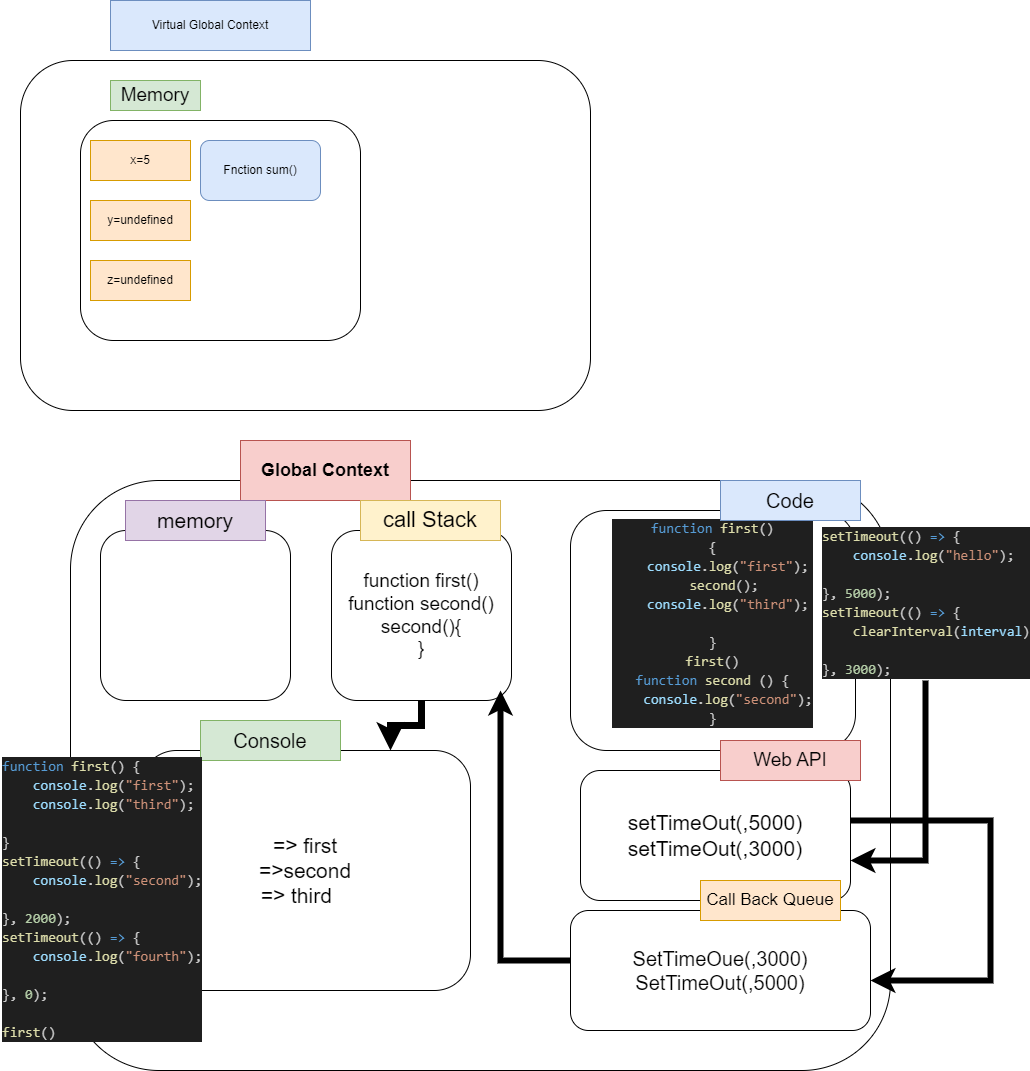

The diagram above was exported from draw.io. Its source (the exported page's mxGraphModel, read from the mxfile embedded in the PNG):
<mxGraphModel dx="1050" dy="530" grid="1" gridSize="10" guides="1" tooltips="1" connect="1" arrows="1" fold="1" page="1" pageScale="1" pageWidth="2339" pageHeight="3300" math="0" shadow="0">
  <root>
    <mxCell id="0" />
    <mxCell id="1" parent="0" />
    <mxCell id="z9YWBfsLNNfRjljWT8vV-1" value="" style="rounded=1;whiteSpace=wrap;html=1;" vertex="1" parent="1">
      <mxGeometry x="170" y="90" width="570" height="350" as="geometry" />
    </mxCell>
    <mxCell id="z9YWBfsLNNfRjljWT8vV-2" value="Virtual Global Context" style="text;html=1;align=center;verticalAlign=middle;whiteSpace=wrap;rounded=0;fillColor=#dae8fc;strokeColor=#6c8ebf;" vertex="1" parent="1">
      <mxGeometry x="260" y="30" width="200" height="50" as="geometry" />
    </mxCell>
    <mxCell id="z9YWBfsLNNfRjljWT8vV-3" value="" style="rounded=1;whiteSpace=wrap;html=1;" vertex="1" parent="1">
      <mxGeometry x="230" y="150" width="280" height="220" as="geometry" />
    </mxCell>
    <mxCell id="z9YWBfsLNNfRjljWT8vV-4" value="&lt;font style=&quot;font-size: 19px;&quot;&gt;Memory&lt;/font&gt;" style="text;html=1;align=center;verticalAlign=middle;whiteSpace=wrap;rounded=0;fillColor=#d5e8d4;strokeColor=#82b366;" vertex="1" parent="1">
      <mxGeometry x="260" y="110" width="90" height="30" as="geometry" />
    </mxCell>
    <mxCell id="z9YWBfsLNNfRjljWT8vV-5" value="x=5" style="text;html=1;align=center;verticalAlign=middle;whiteSpace=wrap;rounded=0;fillColor=#ffe6cc;strokeColor=#d79b00;" vertex="1" parent="1">
      <mxGeometry x="240" y="170" width="100" height="40" as="geometry" />
    </mxCell>
    <mxCell id="z9YWBfsLNNfRjljWT8vV-6" value="y=undefined" style="text;html=1;align=center;verticalAlign=middle;whiteSpace=wrap;rounded=0;fillColor=#ffe6cc;strokeColor=#d79b00;" vertex="1" parent="1">
      <mxGeometry x="240" y="230" width="100" height="40" as="geometry" />
    </mxCell>
    <mxCell id="z9YWBfsLNNfRjljWT8vV-7" value="z=undefined" style="text;html=1;align=center;verticalAlign=middle;whiteSpace=wrap;rounded=0;fillColor=#ffe6cc;strokeColor=#d79b00;" vertex="1" parent="1">
      <mxGeometry x="240" y="290" width="100" height="40" as="geometry" />
    </mxCell>
    <mxCell id="z9YWBfsLNNfRjljWT8vV-8" value="Fnction sum()" style="rounded=1;whiteSpace=wrap;html=1;fillColor=#dae8fc;strokeColor=#6c8ebf;" vertex="1" parent="1">
      <mxGeometry x="350" y="170" width="120" height="60" as="geometry" />
    </mxCell>
    <mxCell id="z9YWBfsLNNfRjljWT8vV-9" value="" style="rounded=1;whiteSpace=wrap;html=1;" vertex="1" parent="1">
      <mxGeometry x="220" y="510" width="820" height="590" as="geometry" />
    </mxCell>
    <mxCell id="z9YWBfsLNNfRjljWT8vV-10" value="&lt;font style=&quot;font-size: 18px;&quot;&gt;&lt;b&gt;Global Context&lt;/b&gt;&lt;/font&gt;" style="text;html=1;align=center;verticalAlign=middle;whiteSpace=wrap;rounded=0;fillColor=#f8cecc;strokeColor=#b85450;" vertex="1" parent="1">
      <mxGeometry x="390" y="470" width="170" height="60" as="geometry" />
    </mxCell>
    <mxCell id="z9YWBfsLNNfRjljWT8vV-11" value="" style="rounded=1;whiteSpace=wrap;html=1;" vertex="1" parent="1">
      <mxGeometry x="250" y="560" width="190" height="170" as="geometry" />
    </mxCell>
    <mxCell id="z9YWBfsLNNfRjljWT8vV-27" style="edgeStyle=orthogonalEdgeStyle;rounded=0;orthogonalLoop=1;jettySize=auto;html=1;strokeWidth=7;" edge="1" parent="1" source="z9YWBfsLNNfRjljWT8vV-12" target="z9YWBfsLNNfRjljWT8vV-16">
      <mxGeometry relative="1" as="geometry">
        <Array as="points">
          <mxPoint x="571" y="755" />
          <mxPoint x="540" y="755" />
        </Array>
      </mxGeometry>
    </mxCell>
    <mxCell id="z9YWBfsLNNfRjljWT8vV-12" value="&lt;font style=&quot;font-size: 19px;&quot;&gt;function first()&lt;/font&gt;&lt;div&gt;&lt;font style=&quot;font-size: 19px;&quot;&gt;function second()&lt;/font&gt;&lt;/div&gt;&lt;div&gt;&lt;font style=&quot;font-size: 19px;&quot;&gt;second(){&lt;br&gt;}&lt;/font&gt;&lt;/div&gt;" style="rounded=1;whiteSpace=wrap;html=1;" vertex="1" parent="1">
      <mxGeometry x="481" y="560" width="180" height="170" as="geometry" />
    </mxCell>
    <mxCell id="z9YWBfsLNNfRjljWT8vV-13" value="&#10;&lt;div style=&quot;color: #cccccc;background-color: #1f1f1f;font-family: Consolas, 'Courier New', monospace;font-weight: normal;font-size: 14px;line-height: 19px;white-space: pre;&quot;&gt;&lt;div&gt;&lt;span style=&quot;color: #569cd6;&quot;&gt;function&lt;/span&gt;&lt;span style=&quot;color: #cccccc;&quot;&gt; &lt;/span&gt;&lt;span style=&quot;color: #dcdcaa;&quot;&gt;first&lt;/span&gt;&lt;span style=&quot;color: #cccccc;&quot;&gt;()&lt;/span&gt;&lt;/div&gt;&lt;div&gt;&lt;span style=&quot;color: #cccccc;&quot;&gt;{&lt;/span&gt;&lt;/div&gt;&lt;div&gt;&lt;span style=&quot;color: #cccccc;&quot;&gt;&amp;nbsp; &amp;nbsp; &lt;/span&gt;&lt;span style=&quot;color: #9cdcfe;&quot;&gt;console&lt;/span&gt;&lt;span style=&quot;color: #cccccc;&quot;&gt;.&lt;/span&gt;&lt;span style=&quot;color: #dcdcaa;&quot;&gt;log&lt;/span&gt;&lt;span style=&quot;color: #cccccc;&quot;&gt;(&lt;/span&gt;&lt;span style=&quot;color: #ce9178;&quot;&gt;&quot;first&quot;&lt;/span&gt;&lt;span style=&quot;color: #cccccc;&quot;&gt;);&lt;/span&gt;&lt;/div&gt;&lt;div&gt;&lt;span style=&quot;color: #cccccc;&quot;&gt;&amp;nbsp; &amp;nbsp; &amp;nbsp;&lt;/span&gt;&lt;span style=&quot;color: #dcdcaa;&quot;&gt;second&lt;/span&gt;&lt;span style=&quot;color: #cccccc;&quot;&gt;(); &amp;nbsp;&lt;/span&gt;&lt;/div&gt;&lt;div&gt;&lt;span style=&quot;color: #cccccc;&quot;&gt;&amp;nbsp; &amp;nbsp; &lt;/span&gt;&lt;span style=&quot;color: #9cdcfe;&quot;&gt;console&lt;/span&gt;&lt;span style=&quot;color: #cccccc;&quot;&gt;.&lt;/span&gt;&lt;span style=&quot;color: #dcdcaa;&quot;&gt;log&lt;/span&gt;&lt;span style=&quot;color: #cccccc;&quot;&gt;(&lt;/span&gt;&lt;span style=&quot;color: #ce9178;&quot;&gt;&quot;third&quot;&lt;/span&gt;&lt;span style=&quot;color: #cccccc;&quot;&gt;);&lt;/span&gt;&lt;/div&gt;&lt;div&gt;&lt;span style=&quot;color: #cccccc;&quot;&gt;&amp;nbsp; &amp;nbsp; &lt;/span&gt;&lt;/div&gt;&lt;div&gt;&lt;span style=&quot;color: #cccccc;&quot;&gt;}&lt;/span&gt;&lt;/div&gt;&lt;div&gt;&lt;span style=&quot;color: #dcdcaa;&quot;&gt;first&lt;/span&gt;&lt;span style=&quot;color: #cccccc;&quot;&gt;()&lt;/span&gt;&lt;/div&gt;&lt;div&gt;&lt;span style=&quot;color: #569cd6;&quot;&gt;function&lt;/span&gt;&lt;span style=&quot;color: #cccccc;&quot;&gt; &lt;/span&gt;&lt;span style=&quot;color: #dcdcaa;&quot;&gt;second&lt;/span&gt;&lt;span style=&quot;color: #cccccc;&quot;&gt; () {&lt;/span&gt;&lt;/div&gt;&lt;div&gt;&lt;span style=&quot;color: #cccccc;&quot;&gt;&amp;nbsp; &amp;nbsp; &lt;/span&gt;&lt;span style=&quot;color: #9cdcfe;&quot;&gt;console&lt;/span&gt;&lt;span style=&quot;color: #cccccc;&quot;&gt;.&lt;/span&gt;&lt;span style=&quot;color: #dcdcaa;&quot;&gt;log&lt;/span&gt;&lt;span style=&quot;color: #cccccc;&quot;&gt;(&lt;/span&gt;&lt;span style=&quot;color: #ce9178;&quot;&gt;&quot;second&quot;&lt;/span&gt;&lt;span style=&quot;color: #cccccc;&quot;&gt;);&lt;/span&gt;&lt;/div&gt;&lt;div&gt;&lt;span style=&quot;color: #cccccc;&quot;&gt;}&lt;/span&gt;&lt;/div&gt;&lt;/div&gt;&#10;&#10;" style="rounded=1;whiteSpace=wrap;html=1;" vertex="1" parent="1">
      <mxGeometry x="720" y="540" width="285" height="240" as="geometry" />
    </mxCell>
    <mxCell id="z9YWBfsLNNfRjljWT8vV-25" style="edgeStyle=orthogonalEdgeStyle;rounded=0;orthogonalLoop=1;jettySize=auto;html=1;strokeWidth=6;" edge="1" parent="1" source="z9YWBfsLNNfRjljWT8vV-14" target="z9YWBfsLNNfRjljWT8vV-15">
      <mxGeometry relative="1" as="geometry">
        <Array as="points">
          <mxPoint x="1140" y="850" />
          <mxPoint x="1140" y="1010" />
        </Array>
      </mxGeometry>
    </mxCell>
    <mxCell id="z9YWBfsLNNfRjljWT8vV-14" value="&lt;span style=&quot;font-size: 21px;&quot;&gt;setTimeOut(,5000)&lt;/span&gt;&lt;br&gt;&lt;div&gt;&lt;span style=&quot;font-size: 21px;&quot;&gt;setTimeOut(,3000)&lt;/span&gt;&lt;/div&gt;" style="rounded=1;whiteSpace=wrap;html=1;" vertex="1" parent="1">
      <mxGeometry x="730" y="800" width="270" height="130" as="geometry" />
    </mxCell>
    <mxCell id="z9YWBfsLNNfRjljWT8vV-26" style="edgeStyle=orthogonalEdgeStyle;rounded=0;orthogonalLoop=1;jettySize=auto;html=1;exitX=0.001;exitY=0.43;exitDx=0;exitDy=0;exitPerimeter=0;strokeWidth=6;" edge="1" parent="1" source="z9YWBfsLNNfRjljWT8vV-15">
      <mxGeometry relative="1" as="geometry">
        <mxPoint x="710" y="990" as="sourcePoint" />
        <mxPoint x="650" y="720" as="targetPoint" />
        <Array as="points">
          <mxPoint x="720" y="990" />
          <mxPoint x="650" y="990" />
        </Array>
      </mxGeometry>
    </mxCell>
    <mxCell id="z9YWBfsLNNfRjljWT8vV-15" value="&lt;font style=&quot;font-size: 20px;&quot;&gt;SetTimeOue(,3000)&lt;/font&gt;&lt;div&gt;&lt;font style=&quot;font-size: 20px;&quot;&gt;SetTimeOut(,5000)&lt;/font&gt;&lt;/div&gt;" style="rounded=1;whiteSpace=wrap;html=1;" vertex="1" parent="1">
      <mxGeometry x="720" y="940" width="300" height="120" as="geometry" />
    </mxCell>
    <mxCell id="z9YWBfsLNNfRjljWT8vV-16" value="&lt;font style=&quot;font-size: 21px;&quot;&gt;=&amp;gt; first&lt;/font&gt;&lt;div&gt;&lt;font style=&quot;font-size: 21px;&quot;&gt;=&amp;gt;second&lt;/font&gt;&lt;/div&gt;&lt;div&gt;&lt;font style=&quot;font-size: 21px;&quot;&gt;=&amp;gt; third&amp;nbsp; &amp;nbsp;&lt;/font&gt;&lt;/div&gt;" style="rounded=1;whiteSpace=wrap;html=1;" vertex="1" parent="1">
      <mxGeometry x="290" y="780" width="330" height="240" as="geometry" />
    </mxCell>
    <mxCell id="z9YWBfsLNNfRjljWT8vV-17" value="&lt;font style=&quot;font-size: 20px;&quot;&gt;Code&lt;/font&gt;" style="text;html=1;align=center;verticalAlign=middle;whiteSpace=wrap;rounded=0;fillColor=#dae8fc;strokeColor=#6c8ebf;" vertex="1" parent="1">
      <mxGeometry x="870" y="510" width="140" height="40" as="geometry" />
    </mxCell>
    <mxCell id="z9YWBfsLNNfRjljWT8vV-18" value="&lt;font style=&quot;font-size: 22px;&quot;&gt;call Stack&lt;/font&gt;" style="text;html=1;align=center;verticalAlign=middle;whiteSpace=wrap;rounded=0;fillColor=#fff2cc;strokeColor=#d6b656;" vertex="1" parent="1">
      <mxGeometry x="510" y="530" width="140" height="40" as="geometry" />
    </mxCell>
    <mxCell id="z9YWBfsLNNfRjljWT8vV-19" value="&lt;font style=&quot;font-size: 21px;&quot;&gt;memory&lt;/font&gt;" style="text;html=1;align=center;verticalAlign=middle;whiteSpace=wrap;rounded=0;fillColor=#e1d5e7;strokeColor=#9673a6;" vertex="1" parent="1">
      <mxGeometry x="275" y="530" width="140" height="40" as="geometry" />
    </mxCell>
    <mxCell id="z9YWBfsLNNfRjljWT8vV-20" value="&lt;font style=&quot;font-size: 19px;&quot;&gt;Web API&lt;/font&gt;" style="text;html=1;align=center;verticalAlign=middle;whiteSpace=wrap;rounded=0;fillColor=#f8cecc;strokeColor=#b85450;" vertex="1" parent="1">
      <mxGeometry x="870" y="770" width="140" height="40" as="geometry" />
    </mxCell>
    <mxCell id="z9YWBfsLNNfRjljWT8vV-21" value="&lt;font style=&quot;font-size: 17px;&quot;&gt;Call Back Queue&lt;/font&gt;" style="text;html=1;align=center;verticalAlign=middle;whiteSpace=wrap;rounded=0;fillColor=#ffe6cc;strokeColor=#d79b00;" vertex="1" parent="1">
      <mxGeometry x="850" y="910" width="140" height="40" as="geometry" />
    </mxCell>
    <mxCell id="z9YWBfsLNNfRjljWT8vV-22" value="&lt;font style=&quot;font-size: 20px;&quot;&gt;Console&lt;/font&gt;" style="text;html=1;align=center;verticalAlign=middle;whiteSpace=wrap;rounded=0;fillColor=#d5e8d4;strokeColor=#82b366;" vertex="1" parent="1">
      <mxGeometry x="350" y="750" width="140" height="40" as="geometry" />
    </mxCell>
    <mxCell id="z9YWBfsLNNfRjljWT8vV-23" value="&lt;div style=&quot;color: #cccccc;background-color: #1f1f1f;font-family: Consolas, 'Courier New', monospace;font-weight: normal;font-size: 14px;line-height: 19px;white-space: pre;&quot;&gt;&lt;div&gt;&lt;span style=&quot;color: #dcdcaa;&quot;&gt;setTimeout&lt;/span&gt;&lt;span style=&quot;color: #cccccc;&quot;&gt;(() &lt;/span&gt;&lt;span style=&quot;color: #569cd6;&quot;&gt;=&amp;gt;&lt;/span&gt;&lt;span style=&quot;color: #cccccc;&quot;&gt; {&lt;/span&gt;&lt;/div&gt;&lt;div&gt;&lt;span style=&quot;color: #cccccc;&quot;&gt;&amp;nbsp; &amp;nbsp; &lt;/span&gt;&lt;span style=&quot;color: #9cdcfe;&quot;&gt;console&lt;/span&gt;&lt;span style=&quot;color: #cccccc;&quot;&gt;.&lt;/span&gt;&lt;span style=&quot;color: #dcdcaa;&quot;&gt;log&lt;/span&gt;&lt;span style=&quot;color: #cccccc;&quot;&gt;(&lt;/span&gt;&lt;span style=&quot;color: #ce9178;&quot;&gt;&quot;hello&quot;&lt;/span&gt;&lt;span style=&quot;color: #cccccc;&quot;&gt;);&lt;/span&gt;&lt;/div&gt;&lt;div&gt;&lt;span style=&quot;color: #cccccc;&quot;&gt;&amp;nbsp; &amp;nbsp; &lt;/span&gt;&lt;/div&gt;&lt;div&gt;&lt;span style=&quot;color: #cccccc;&quot;&gt;}, &lt;/span&gt;&lt;span style=&quot;color: #b5cea8;&quot;&gt;5000&lt;/span&gt;&lt;span style=&quot;color: #cccccc;&quot;&gt;);&lt;/span&gt;&lt;/div&gt;&lt;div&gt;&lt;span style=&quot;color: #dcdcaa;&quot;&gt;setTimeout&lt;/span&gt;&lt;span style=&quot;color: #cccccc;&quot;&gt;(() &lt;/span&gt;&lt;span style=&quot;color: #569cd6;&quot;&gt;=&amp;gt;&lt;/span&gt;&lt;span style=&quot;color: #cccccc;&quot;&gt; {&lt;/span&gt;&lt;/div&gt;&lt;div&gt;&lt;span style=&quot;color: #cccccc;&quot;&gt;&amp;nbsp; &amp;nbsp; &lt;/span&gt;&lt;span style=&quot;color: #dcdcaa;&quot;&gt;clearInterval&lt;/span&gt;&lt;span style=&quot;color: #cccccc;&quot;&gt;(&lt;/span&gt;&lt;span style=&quot;color: #9cdcfe;&quot;&gt;interval&lt;/span&gt;&lt;span style=&quot;color: #cccccc;&quot;&gt;)&lt;/span&gt;&lt;/div&gt;&lt;div&gt;&lt;span style=&quot;color: #cccccc;&quot;&gt;&amp;nbsp; &amp;nbsp; &lt;/span&gt;&lt;/div&gt;&lt;div&gt;&lt;span style=&quot;color: #cccccc;&quot;&gt;}, &lt;/span&gt;&lt;span style=&quot;color: #b5cea8;&quot;&gt;3000&lt;/span&gt;&lt;span style=&quot;color: #cccccc;&quot;&gt;);&lt;/span&gt;&lt;/div&gt;&lt;/div&gt;" style="text;whiteSpace=wrap;html=1;" vertex="1" parent="1">
      <mxGeometry x="970" y="550" width="210" height="160" as="geometry" />
    </mxCell>
    <mxCell id="z9YWBfsLNNfRjljWT8vV-24" style="edgeStyle=orthogonalEdgeStyle;rounded=0;orthogonalLoop=1;jettySize=auto;html=1;strokeWidth=6;" edge="1" parent="1" source="z9YWBfsLNNfRjljWT8vV-23" target="z9YWBfsLNNfRjljWT8vV-14">
      <mxGeometry relative="1" as="geometry">
        <Array as="points">
          <mxPoint x="1075" y="890" />
        </Array>
      </mxGeometry>
    </mxCell>
    <mxCell id="z9YWBfsLNNfRjljWT8vV-28" value="&lt;div style=&quot;color: #cccccc;background-color: #1f1f1f;font-family: Consolas, 'Courier New', monospace;font-weight: normal;font-size: 14px;line-height: 19px;white-space: pre;&quot;&gt;&lt;div&gt;&lt;span style=&quot;color: #569cd6;&quot;&gt;function&lt;/span&gt;&lt;span style=&quot;color: #cccccc;&quot;&gt; &lt;/span&gt;&lt;span style=&quot;color: #dcdcaa;&quot;&gt;first&lt;/span&gt;&lt;span style=&quot;color: #cccccc;&quot;&gt;() {&lt;/span&gt;&lt;/div&gt;&lt;div&gt;&lt;span style=&quot;color: #cccccc;&quot;&gt;&amp;nbsp; &amp;nbsp; &lt;/span&gt;&lt;span style=&quot;color: #9cdcfe;&quot;&gt;console&lt;/span&gt;&lt;span style=&quot;color: #cccccc;&quot;&gt;.&lt;/span&gt;&lt;span style=&quot;color: #dcdcaa;&quot;&gt;log&lt;/span&gt;&lt;span style=&quot;color: #cccccc;&quot;&gt;(&lt;/span&gt;&lt;span style=&quot;color: #ce9178;&quot;&gt;&quot;first&quot;&lt;/span&gt;&lt;span style=&quot;color: #cccccc;&quot;&gt;);&lt;/span&gt;&lt;/div&gt;&lt;div&gt;&lt;span style=&quot;color: #cccccc;&quot;&gt;&amp;nbsp; &amp;nbsp; &lt;/span&gt;&lt;span style=&quot;color: #9cdcfe;&quot;&gt;console&lt;/span&gt;&lt;span style=&quot;color: #cccccc;&quot;&gt;.&lt;/span&gt;&lt;span style=&quot;color: #dcdcaa;&quot;&gt;log&lt;/span&gt;&lt;span style=&quot;color: #cccccc;&quot;&gt;(&lt;/span&gt;&lt;span style=&quot;color: #ce9178;&quot;&gt;&quot;third&quot;&lt;/span&gt;&lt;span style=&quot;color: #cccccc;&quot;&gt;);&lt;/span&gt;&lt;/div&gt;&lt;div&gt;&lt;span style=&quot;color: #cccccc;&quot;&gt;&amp;nbsp; &amp;nbsp; &lt;/span&gt;&lt;/div&gt;&lt;div&gt;&lt;span style=&quot;color: #cccccc;&quot;&gt;}&lt;/span&gt;&lt;/div&gt;&lt;div&gt;&lt;span style=&quot;color: #dcdcaa;&quot;&gt;setTimeout&lt;/span&gt;&lt;span style=&quot;color: #cccccc;&quot;&gt;(() &lt;/span&gt;&lt;span style=&quot;color: #569cd6;&quot;&gt;=&amp;gt;&lt;/span&gt;&lt;span style=&quot;color: #cccccc;&quot;&gt; {&lt;/span&gt;&lt;/div&gt;&lt;div&gt;&lt;span style=&quot;color: #cccccc;&quot;&gt;&amp;nbsp; &amp;nbsp; &lt;/span&gt;&lt;span style=&quot;color: #9cdcfe;&quot;&gt;console&lt;/span&gt;&lt;span style=&quot;color: #cccccc;&quot;&gt;.&lt;/span&gt;&lt;span style=&quot;color: #dcdcaa;&quot;&gt;log&lt;/span&gt;&lt;span style=&quot;color: #cccccc;&quot;&gt;(&lt;/span&gt;&lt;span style=&quot;color: #ce9178;&quot;&gt;&quot;second&quot;&lt;/span&gt;&lt;span style=&quot;color: #cccccc;&quot;&gt;);&lt;/span&gt;&lt;/div&gt;&lt;div&gt;&lt;span style=&quot;color: #cccccc;&quot;&gt;&amp;nbsp; &amp;nbsp; &lt;/span&gt;&lt;/div&gt;&lt;div&gt;&lt;span style=&quot;color: #cccccc;&quot;&gt;}, &lt;/span&gt;&lt;span style=&quot;color: #b5cea8;&quot;&gt;2000&lt;/span&gt;&lt;span style=&quot;color: #cccccc;&quot;&gt;);&lt;/span&gt;&lt;/div&gt;&lt;div&gt;&lt;span style=&quot;color: #dcdcaa;&quot;&gt;setTimeout&lt;/span&gt;&lt;span style=&quot;color: #cccccc;&quot;&gt;(() &lt;/span&gt;&lt;span style=&quot;color: #569cd6;&quot;&gt;=&amp;gt;&lt;/span&gt;&lt;span style=&quot;color: #cccccc;&quot;&gt; {&lt;/span&gt;&lt;/div&gt;&lt;div&gt;&lt;span style=&quot;color: #cccccc;&quot;&gt;&amp;nbsp; &amp;nbsp; &lt;/span&gt;&lt;span style=&quot;color: #9cdcfe;&quot;&gt;console&lt;/span&gt;&lt;span style=&quot;color: #cccccc;&quot;&gt;.&lt;/span&gt;&lt;span style=&quot;color: #dcdcaa;&quot;&gt;log&lt;/span&gt;&lt;span style=&quot;color: #cccccc;&quot;&gt;(&lt;/span&gt;&lt;span style=&quot;color: #ce9178;&quot;&gt;&quot;fourth&quot;&lt;/span&gt;&lt;span style=&quot;color: #cccccc;&quot;&gt;);&lt;/span&gt;&lt;/div&gt;&lt;div&gt;&lt;span style=&quot;color: #cccccc;&quot;&gt;&amp;nbsp; &amp;nbsp; &lt;/span&gt;&lt;/div&gt;&lt;div&gt;&lt;span style=&quot;color: #cccccc;&quot;&gt;}, &lt;/span&gt;&lt;span style=&quot;color: #b5cea8;&quot;&gt;0&lt;/span&gt;&lt;span style=&quot;color: #cccccc;&quot;&gt;);&lt;/span&gt;&lt;/div&gt;&lt;br&gt;&lt;div&gt;&lt;span style=&quot;color: #dcdcaa;&quot;&gt;first&lt;/span&gt;&lt;span style=&quot;color: #cccccc;&quot;&gt;()&lt;/span&gt;&lt;/div&gt;&lt;/div&gt;" style="text;whiteSpace=wrap;html=1;" vertex="1" parent="1">
      <mxGeometry x="150" y="780" width="230" height="310" as="geometry" />
    </mxCell>
  </root>
</mxGraphModel>